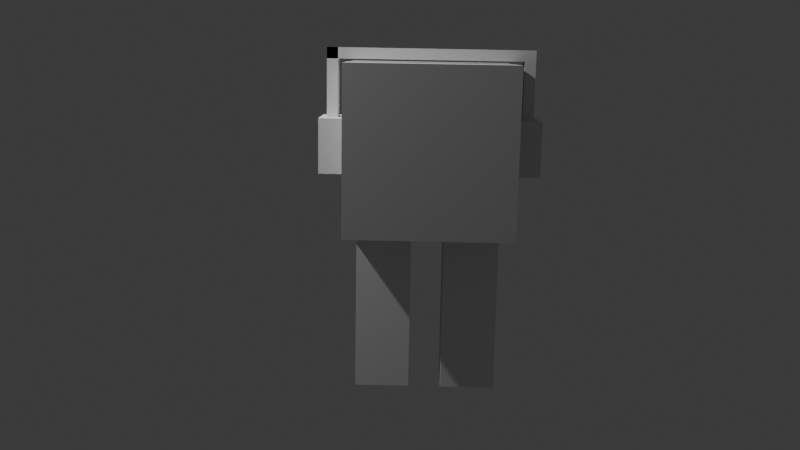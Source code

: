 # Source: headphones.blend  (saved by Blender 4.0.36; exported with 4.5.12 LTS)
import bpy
from mathutils import Matrix  # noqa: F401  (used for matrix-valued properties, if any)

bpy.ops.wm.read_factory_settings(use_empty=True)
scene = bpy.context.scene
scene.name = 'Scene'

# ---- collections
col_gremmy = bpy.data.collections.new('Gremmy'); scene.collection.children.link(col_gremmy)
col_headphones = bpy.data.collections.new('Headphones'); col_gremmy.children.link(col_headphones)

# ---- materials (node trees are filled in below, after node groups)
mat_material = bpy.data.materials.new('Material')
mat_material.alpha_threshold = 0.0
mat_material.use_transparent_shadow = False
mat_material.roughness = 0.5
mat_material.line_color = (0.0, 0.0, 0.0, 1.0)

# ---- material node trees
mat_material.use_nodes = True; mat_material.node_tree.nodes.clear()
_N = mat_material.node_tree.nodes; _L = mat_material.node_tree.links
n0 = _N.new('ShaderNodeOutputMaterial'); n0.name = 'Material Output'; n0.location = (300, 300)
n1 = _N.new('ShaderNodeBsdfPrincipled'); n1.name = 'Principled BSDF'; n1.location = (10, 300)
n1.inputs[3].default_value = 1.45
_L.new(n1.outputs[0], n0.inputs[0])
n0.is_active_output = True

# ---- world
world_world = bpy.data.worlds.new('World'); scene.world = world_world
world_world.use_nodes = True; world_world.node_tree.nodes.clear()
_N = world_world.node_tree.nodes; _L = world_world.node_tree.links
n0 = _N.new('ShaderNodeOutputWorld'); n0.name = 'World Output'; n0.location = (300, 300)
n1 = _N.new('ShaderNodeBackground'); n1.name = 'Background'; n1.location = (10, 300)
n1.inputs[0].default_value = (0.05088, 0.05088, 0.05088, 1.0)
_L.new(n1.outputs[0], n0.inputs[0])
n0.is_active_output = True
world_world.color = (0.05088, 0.05088, 0.05088)
world_world.use_sun_shadow = False
world_world.sun_shadow_jitter_overblur = 0.0

# ---- cameras
cam_camera = bpy.data.cameras.new('Camera')
cam_camera.sensor_fit = 'VERTICAL'
cam_camera.clip_end = 100.0
cam_camera.lens = 48.0
cam_camera.sensor_width = 35.0
cam_camera.ortho_scale = 7.314

# ---- lights
light_light = bpy.data.lights.new('Light', 'POINT')
light_light.transmission_factor = 0.0
light_light.use_soft_falloff = False
light_light.energy = 1000.0
light_light.shadow_soft_size = 0.1
light_light.shadow_maximum_resolution = 0.006
light_light.use_absolute_resolution = True

# ---- meshes
me_cube = bpy.data.meshes.new('Cube')
me_cube.from_pydata([(1.0, 1.0, 1.0), (1.0, 1.0, -1.0), (1.0, -1.0, 1.0), (1.0, -1.0, -1.0), (-1.0, 1.0, 1.0), (-1.0, 1.0, -1.0), (-1.0, -1.0, 1.0), (-1.0, -1.0, -1.0)], [], [(4, 2, 0), (2, 7, 3), (6, 5, 7), (1, 7, 5), (0, 3, 1), (4, 1, 5), (4, 6, 2), (2, 6, 7), (6, 4, 5), (1, 3, 7), (0, 2, 3), (4, 0, 1)])
_uv = me_cube.uv_layers.new(name='UVMap')
_uv.uv.foreach_set('vector', [0.875, 0.5, 0.625, 0.75, 0.625, 0.5, 0.625, 0.75, 0.375, 1.0, 0.375, 0.75, 0.625, 0.0, 0.375, 0.25, 0.375, 0.0, 0.375, 0.5, 0.125, 0.75, 0.125, 0.5, 0.625, 0.5, 0.375, 0.75, 0.375, 0.5, 0.625, 0.25, 0.375, 0.5, 0.375, 0.25, 0.875, 0.5, 0.875, 0.75, 0.625, 0.75, 0.625, 0.75, 0.625, 1.0, 0.375, 1.0, 0.625, 0.0, 0.625, 0.25, 0.375, 0.25, 0.375, 0.5, 0.375, 0.75, 0.125, 0.75, 0.625, 0.5, 0.625, 0.75, 0.375, 0.75, 0.625, 0.25, 0.625, 0.5, 0.375, 0.5])
me_cube.materials.append(mat_material)
me_cube.use_mirror_vertex_groups = False
me_cube.update()
me_cube_001 = bpy.data.meshes.new('Cube.001')
me_cube_001.from_pydata([(-1.0, -1.0, -1.0), (-1.0, -1.0, 1.0), (-1.0, 1.0, -1.0), (-1.0, 1.0, 1.0), (1.0, -1.0, -1.0), (1.0, -1.0, 1.0), (1.0, 1.0, -1.0), (1.0, 1.0, 1.0)], [], [(1, 2, 0), (3, 6, 2), (7, 4, 6), (5, 0, 4), (6, 0, 2), (3, 5, 7), (1, 3, 2), (3, 7, 6), (7, 5, 4), (5, 1, 0), (6, 4, 0), (3, 1, 5)])
_uv = me_cube_001.uv_layers.new(name='UVMap')
_uv.uv.foreach_set('vector', [0.625, 0.0, 0.375, 0.25, 0.375, 0.0, 0.625, 0.25, 0.375, 0.5, 0.375, 0.25, 0.625, 0.5, 0.375, 0.75, 0.375, 0.5, 0.625, 0.75, 0.375, 1.0, 0.375, 0.75, 0.375, 0.5, 0.125, 0.75, 0.125, 0.5, 0.875, 0.5, 0.625, 0.75, 0.625, 0.5, 0.625, 0.0, 0.625, 0.25, 0.375, 0.25, 0.625, 0.25, 0.625, 0.5, 0.375, 0.5, 0.625, 0.5, 0.625, 0.75, 0.375, 0.75, 0.625, 0.75, 0.625, 1.0, 0.375, 1.0, 0.375, 0.5, 0.375, 0.75, 0.125, 0.75, 0.875, 0.5, 0.875, 0.75, 0.625, 0.75])
me_cube_001.update()
me_cube_002 = bpy.data.meshes.new('Cube.002')
me_cube_002.from_pydata([(-1.0, -1.0, -1.0), (-1.0, -1.0, 1.0), (-1.0, 1.0, -1.0), (-1.0, 1.0, 1.0), (1.0, -1.0, -1.0), (1.0, -1.0, 1.0), (1.0, 1.0, -1.0), (1.0, 1.0, 1.0)], [], [(1, 2, 0), (3, 6, 2), (7, 4, 6), (5, 0, 4), (6, 0, 2), (3, 5, 7), (1, 3, 2), (3, 7, 6), (7, 5, 4), (5, 1, 0), (6, 4, 0), (3, 1, 5)])
_uv = me_cube_002.uv_layers.new(name='UVMap')
_uv.uv.foreach_set('vector', [0.625, 0.0, 0.375, 0.25, 0.375, 0.0, 0.625, 0.25, 0.375, 0.5, 0.375, 0.25, 0.625, 0.5, 0.375, 0.75, 0.375, 0.5, 0.625, 0.75, 0.375, 1.0, 0.375, 0.75, 0.375, 0.5, 0.125, 0.75, 0.125, 0.5, 0.875, 0.5, 0.625, 0.75, 0.625, 0.5, 0.625, 0.0, 0.625, 0.25, 0.375, 0.25, 0.625, 0.25, 0.625, 0.5, 0.375, 0.5, 0.625, 0.5, 0.625, 0.75, 0.375, 0.75, 0.625, 0.75, 0.625, 1.0, 0.375, 1.0, 0.375, 0.5, 0.375, 0.75, 0.125, 0.75, 0.875, 0.5, 0.875, 0.75, 0.625, 0.75])
me_cube_002.update()
me_cube_004 = bpy.data.meshes.new('Cube.004')
me_cube_004.from_pydata([(-1.0, -1.0, -1.0), (-1.0, -1.0, 1.0), (-1.0, 1.0, -1.0), (-1.0, 1.0, 1.0), (1.0, -1.0, -1.0), (1.0, -1.0, 1.0), (1.0, 1.0, -1.0), (1.0, 1.0, 1.0)], [], [(1, 2, 0), (3, 6, 2), (7, 4, 6), (5, 0, 4), (6, 0, 2), (3, 5, 7), (1, 3, 2), (3, 7, 6), (7, 5, 4), (5, 1, 0), (6, 4, 0), (3, 1, 5)])
_uv = me_cube_004.uv_layers.new(name='UVMap')
_uv.uv.foreach_set('vector', [0.625, 0.0, 0.375, 0.25, 0.375, 0.0, 0.625, 0.25, 0.375, 0.5, 0.375, 0.25, 0.625, 0.5, 0.375, 0.75, 0.375, 0.5, 0.625, 0.75, 0.375, 1.0, 0.375, 0.75, 0.375, 0.5, 0.125, 0.75, 0.125, 0.5, 0.875, 0.5, 0.625, 0.75, 0.625, 0.5, 0.625, 0.0, 0.625, 0.25, 0.375, 0.25, 0.625, 0.25, 0.625, 0.5, 0.375, 0.5, 0.625, 0.5, 0.625, 0.75, 0.375, 0.75, 0.625, 0.75, 0.625, 1.0, 0.375, 1.0, 0.375, 0.5, 0.375, 0.75, 0.125, 0.75, 0.875, 0.5, 0.875, 0.75, 0.625, 0.75])
me_cube_004.update()
me_cube_005 = bpy.data.meshes.new('Cube.005')
me_cube_005.from_pydata([(-1.0, -1.0, -1.0), (-1.0, -1.0, 1.0), (-1.0, 1.0, -1.0), (-1.0, 1.0, 1.0), (1.0, -1.0, -1.0), (1.0, -1.0, 1.0), (1.0, 1.0, -1.0), (1.0, 1.0, 1.0)], [], [(1, 2, 0), (3, 6, 2), (7, 4, 6), (5, 0, 4), (6, 0, 2), (3, 5, 7), (1, 3, 2), (3, 7, 6), (7, 5, 4), (5, 1, 0), (6, 4, 0), (3, 1, 5)])
_uv = me_cube_005.uv_layers.new(name='UVMap')
_uv.uv.foreach_set('vector', [0.625, 0.0, 0.375, 0.25, 0.375, 0.0, 0.625, 0.25, 0.375, 0.5, 0.375, 0.25, 0.625, 0.5, 0.375, 0.75, 0.375, 0.5, 0.625, 0.75, 0.375, 1.0, 0.375, 0.75, 0.375, 0.5, 0.125, 0.75, 0.125, 0.5, 0.875, 0.5, 0.625, 0.75, 0.625, 0.5, 0.625, 0.0, 0.625, 0.25, 0.375, 0.25, 0.625, 0.25, 0.625, 0.5, 0.375, 0.5, 0.625, 0.5, 0.625, 0.75, 0.375, 0.75, 0.625, 0.75, 0.625, 1.0, 0.375, 1.0, 0.375, 0.5, 0.375, 0.75, 0.125, 0.75, 0.875, 0.5, 0.875, 0.75, 0.625, 0.75])
me_cube_005.update()
me_plane_001 = bpy.data.meshes.new('Plane.001')
me_plane_001.from_pydata([(-1.0, -1.0, 0.0), (-1.0, 1.0, 0.0), (-1.0, -1.0, -0.1), (-1.0, 1.0, -0.1), (0.67, -1.0, 0.0), (0.67, 1.0, 0.0), (0.67, -1.0, -0.1), (0.67, 1.0, -0.1)], [], [(0, 3, 1), (1, 7, 5), (4, 2, 0), (6, 3, 2), (1, 4, 0), (6, 5, 7), (0, 2, 3), (1, 3, 7), (4, 6, 2), (6, 7, 3), (1, 5, 4), (6, 4, 5)])
_uv = me_plane_001.uv_layers.new(name='UVMap')
_uv.uv.foreach_set('vector', [0.0, 0.0, 0.0, 1.0, 0.0, 1.0, 0.0, 1.0, 0.835, 1.0, 0.835, 1.0, 0.835, 0.0, 0.0, 0.0, 0.0, 0.0, 0.835, 0.0, 0.0, 1.0, 0.0, 0.0, 0.0, 1.0, 0.835, 0.0, 0.0, 0.0, 0.835, 0.0, 0.835, 1.0, 0.835, 1.0, 0.0, 0.0, 0.0, 0.0, 0.0, 1.0, 0.0, 1.0, 0.0, 1.0, 0.835, 1.0, 0.835, 0.0, 0.835, 0.0, 0.0, 0.0, 0.835, 0.0, 0.835, 1.0, 0.0, 1.0, 0.0, 1.0, 0.835, 1.0, 0.835, 0.0, 0.835, 0.0, 0.835, 0.0, 0.835, 1.0])
me_plane_001.update()
me_cube_003 = bpy.data.meshes.new('Cube.003')
me_cube_003.from_pydata([(-1.0, -1.0, -1.0), (-1.0, -1.0, 1.0), (-1.0, 1.0, -1.0), (-1.0, 1.0, 1.0), (1.0, -1.0, -1.0), (1.0, -1.0, 1.0), (1.0, 1.0, -1.0), (1.0, 1.0, 1.0)], [], [(1, 2, 0), (3, 6, 2), (7, 4, 6), (5, 0, 4), (6, 0, 2), (3, 5, 7), (1, 3, 2), (3, 7, 6), (7, 5, 4), (5, 1, 0), (6, 4, 0), (3, 1, 5)])
_uv = me_cube_003.uv_layers.new(name='UVMap')
_uv.uv.foreach_set('vector', [0.625, 0.0, 0.375, 0.25, 0.375, 0.0, 0.625, 0.25, 0.375, 0.5, 0.375, 0.25, 0.625, 0.5, 0.375, 0.75, 0.375, 0.5, 0.625, 0.75, 0.375, 1.0, 0.375, 0.75, 0.375, 0.5, 0.125, 0.75, 0.125, 0.5, 0.875, 0.5, 0.625, 0.75, 0.625, 0.5, 0.625, 0.0, 0.625, 0.25, 0.375, 0.25, 0.625, 0.25, 0.625, 0.5, 0.375, 0.5, 0.625, 0.5, 0.625, 0.75, 0.375, 0.75, 0.625, 0.75, 0.625, 1.0, 0.375, 1.0, 0.375, 0.5, 0.375, 0.75, 0.125, 0.75, 0.875, 0.5, 0.875, 0.75, 0.625, 0.75])
me_cube_003.update()
me_plane_004 = bpy.data.meshes.new('Plane.004')
me_plane_004.from_pydata([(-1.0, -1.0, 0.0), (-1.0, 1.0, 0.0), (-1.0, -1.0, -0.1), (-1.0, 1.0, -0.1), (0.67, -1.0, 0.0), (0.67, 1.0, 0.0), (0.67, -1.0, -0.1), (0.67, 1.0, -0.1)], [], [(0, 3, 1), (1, 7, 5), (4, 2, 0), (6, 3, 2), (1, 4, 0), (6, 5, 7), (0, 2, 3), (1, 3, 7), (4, 6, 2), (6, 7, 3), (1, 5, 4), (6, 4, 5)])
_uv = me_plane_004.uv_layers.new(name='UVMap')
_uv.uv.foreach_set('vector', [0.0, 0.0, 0.0, 1.0, 0.0, 1.0, 0.0, 1.0, 0.835, 1.0, 0.835, 1.0, 0.835, 0.0, 0.0, 0.0, 0.0, 0.0, 0.835, 0.0, 0.0, 1.0, 0.0, 0.0, 0.0, 1.0, 0.835, 0.0, 0.0, 0.0, 0.835, 0.0, 0.835, 1.0, 0.835, 1.0, 0.0, 0.0, 0.0, 0.0, 0.0, 1.0, 0.0, 1.0, 0.0, 1.0, 0.835, 1.0, 0.835, 0.0, 0.835, 0.0, 0.0, 0.0, 0.835, 0.0, 0.835, 1.0, 0.0, 1.0, 0.0, 1.0, 0.835, 1.0, 0.835, 0.0, 0.835, 0.0, 0.835, 0.0, 0.835, 1.0])
me_plane_004.update()

# ---- objects
ob_camera = bpy.data.objects.new('Camera', cam_camera)
ob_light = bpy.data.objects.new('Light', light_light)
ob_body = bpy.data.objects.new('Body', me_cube)
ob_right_leg = bpy.data.objects.new('Right Leg', me_cube_001)
ob_left_leg = bpy.data.objects.new('Left Leg', me_cube_002)
ob_connector = bpy.data.objects.new('Connector', me_cube_004)
ob_left_ear = bpy.data.objects.new('Left Ear', me_cube_005)
ob_left_pillar = bpy.data.objects.new('Left Pillar', me_plane_001)
ob_right_ear = bpy.data.objects.new('Right Ear', me_cube_003)
ob_right_pillar = bpy.data.objects.new('Right Pillar', me_plane_004)

# ---- transforms, parenting, visibility, modifiers, constraints
ob_camera.location = (0.14, 8.3, 2.86)
ob_camera.rotation_euler = (-1.763, 3.159, 0.01745)
ob_camera.scale = (1.0, 1.0, 1.0)
ob_camera.lock_rotations_4d = False
ob_camera.empty_display_type = 'ARROWS'
ob_camera.color = (0.0, 0.0, 0.0, 0.0)
ob_camera.display_type = 'WIRE'
ob_camera.lineart.crease_threshold = 0.0
ob_light.location = (4.076, 1.005, 5.904)
ob_light.rotation_euler = (0.6503, 0.05522, 1.866)
ob_light.lock_rotations_4d = False
ob_light.empty_display_type = 'ARROWS'
ob_light.color = (0.0, 0.0, 0.0, 0.0)
ob_light.lineart.crease_threshold = 0.0
ob_body.location = (0.0, 0.0, 2.0)
ob_body.scale = (0.75, 0.75, 0.75)
ob_body.lock_rotations_4d = False
ob_body.empty_display_type = 'ARROWS'
ob_body.lineart.crease_threshold = 0.0
ob_right_leg.location = (-0.4, 0.0, 0.5)
ob_right_leg.scale = (0.25, 0.25, 0.75)
ob_left_leg.location = (0.4, 0.0, 0.5)
ob_left_leg.scale = (0.25, 0.25, 0.75)
ob_connector.location = (0.0, 0.0, 2.825)
ob_connector.scale = (0.9375, 0.1, 0.05)
ob_left_ear.location = (0.875, 0.0, 2.0)
ob_left_ear.scale = (0.125, 0.25, 0.25)
ob_left_pillar.location = (0.9375, 0.0, 2.5)
ob_left_pillar.rotation_euler = (0.0, 1.571, 0.0)
ob_left_pillar.scale = (0.375, 0.1, 1.0)
ob_right_ear.location = (-0.875, 0.0, 2.0)
ob_right_ear.scale = (0.125, 0.25, 0.25)
ob_right_pillar.location = (-0.9375, 0.0, 2.5)
ob_right_pillar.rotation_euler = (0.0, 1.571, 3.142)
ob_right_pillar.scale = (0.375, 0.1, 1.0)

# ---- collection membership
scene.collection.objects.link(ob_camera)
scene.collection.objects.link(ob_light)
col_gremmy.objects.link(ob_body)
col_gremmy.objects.link(ob_right_leg)
col_gremmy.objects.link(ob_left_leg)
col_headphones.objects.link(ob_connector)
col_headphones.objects.link(ob_left_ear)
col_headphones.objects.link(ob_left_pillar)
col_headphones.objects.link(ob_right_ear)
col_headphones.objects.link(ob_right_pillar)

# ---- scene / render settings (as saved in the file)
scene.camera = ob_camera
scene.frame_start = 1; scene.frame_end = 250; scene.frame_set(22)
scene.render.engine = 'BLENDER_EEVEE_NEXT'
scene.cycles.sampling_pattern = 'TABULATED_SOBOL'
bpy.context.view_layer.update()
